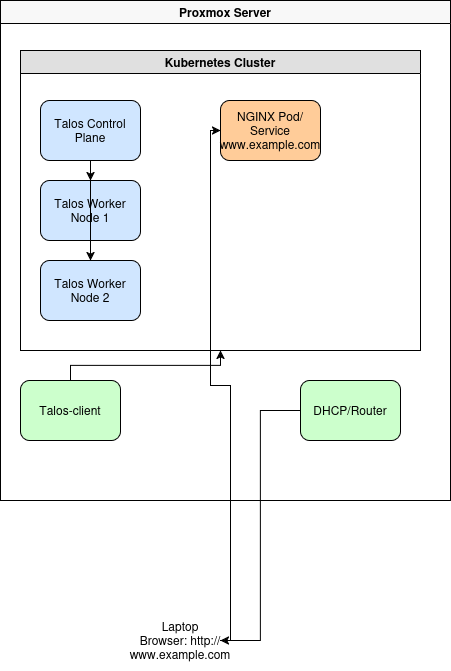

The diagram above was exported from draw.io. Its source (the exported page's mxGraphModel, read from the mxfile embedded in the PNG):
<mxGraphModel dx="1360" dy="795" grid="1" gridSize="10" guides="1" tooltips="1" connect="1" arrows="1" fold="1" page="1" pageScale="1" pageWidth="850" pageHeight="1100" math="0" shadow="0">
  <root>
    <mxCell id="0" />
    <mxCell id="1" parent="0" />
    <mxCell id="laptop" value="Laptop&lt;br&gt;Browser: http://www.example.com" style="shape=image;image=https://cdn4.iconfinder.com/data/icons/networking/128/laptop.png;whiteSpace=wrap;html=1;" parent="1" vertex="1">
      <mxGeometry x="390" y="660" width="80" height="60" as="geometry" />
    </mxCell>
    <mxCell id="proxmox" value="Proxmox Server" style="swimlane;whiteSpace=wrap;html=1;fillColor=#f8f8f8;strokeColor=#000000;" parent="1" vertex="1">
      <mxGeometry x="250" y="50" width="450" height="500" as="geometry" />
    </mxCell>
    <mxCell id="k8s_cluster" value="Kubernetes Cluster" style="swimlane;whiteSpace=wrap;html=1;fillColor=#e0e0e0;strokeColor=#000000;" parent="proxmox" vertex="1">
      <mxGeometry x="20" y="50" width="400" height="300" as="geometry" />
    </mxCell>
    <mxCell id="vm_control" value="Talos Control Plane" style="rounded=1;whiteSpace=wrap;html=1;fillColor=#d0e6ff;strokeColor=#000000;" parent="k8s_cluster" vertex="1">
      <mxGeometry x="20" y="50" width="100" height="60" as="geometry" />
    </mxCell>
    <mxCell id="vm_worker1" value="Talos Worker Node 1" style="rounded=1;whiteSpace=wrap;html=1;fillColor=#d0e6ff;strokeColor=#000000;" parent="k8s_cluster" vertex="1">
      <mxGeometry x="20" y="130" width="100" height="60" as="geometry" />
    </mxCell>
    <mxCell id="vm_worker2" value="Talos Worker Node 2" style="rounded=1;whiteSpace=wrap;html=1;fillColor=#d0e6ff;strokeColor=#000000;" parent="k8s_cluster" vertex="1">
      <mxGeometry x="20" y="210" width="100" height="60" as="geometry" />
    </mxCell>
    <mxCell id="nginx_pod" value="NGINX Pod/Service&lt;br&gt;www.example.com" style="rounded=1;whiteSpace=wrap;html=1;fillColor=#ffcc99;strokeColor=#000000;" parent="k8s_cluster" vertex="1">
      <mxGeometry x="200" y="50" width="100" height="60" as="geometry" />
    </mxCell>
    <mxCell id="conn_control_worker1" style="edgeStyle=orthogonalEdgeStyle;rounded=0;html=1;" parent="k8s_cluster" source="vm_control" target="vm_worker1" edge="1">
      <mxGeometry relative="1" as="geometry" />
    </mxCell>
    <mxCell id="conn_control_worker2" style="edgeStyle=orthogonalEdgeStyle;rounded=0;html=1;" parent="k8s_cluster" source="vm_control" target="vm_worker2" edge="1">
      <mxGeometry relative="1" as="geometry" />
    </mxCell>
    <mxCell id="lxc_client" value="Talos-client" style="rounded=1;whiteSpace=wrap;html=1;fillColor=#ccffcc;strokeColor=#000000;" parent="proxmox" vertex="1">
      <mxGeometry x="20" y="380" width="100" height="60" as="geometry" />
    </mxCell>
    <mxCell id="lxc_router" value="DHCP/Router" style="rounded=1;whiteSpace=wrap;html=1;fillColor=#ccffcc;strokeColor=#000000;" parent="proxmox" vertex="1">
      <mxGeometry x="300" y="380" width="100" height="60" as="geometry" />
    </mxCell>
    <mxCell id="conn_client_k8s" style="edgeStyle=orthogonalEdgeStyle;rounded=0;html=1;exitX=0.5;exitY=0;entryX=0.5;entryY=1;" parent="proxmox" source="lxc_client" target="k8s_cluster" edge="1">
      <mxGeometry relative="1" as="geometry" />
    </mxCell>
    <mxCell id="conn_laptop_nginx" style="edgeStyle=orthogonalEdgeStyle;rounded=0;html=1;exitX=1;exitY=0.5;entryX=0;entryY=0.5;" parent="1" source="laptop" target="nginx_pod" edge="1">
      <mxGeometry relative="1" as="geometry" />
    </mxCell>
    <mxCell id="conn_router_ext" style="edgeStyle=orthogonalEdgeStyle;rounded=0;html=1;exitX=0;exitY=0.5;entryX=1;entryY=0.5;" parent="1" source="lxc_router" target="laptop" edge="1">
      <mxGeometry relative="1" as="geometry" />
    </mxCell>
  </root>
</mxGraphModel>